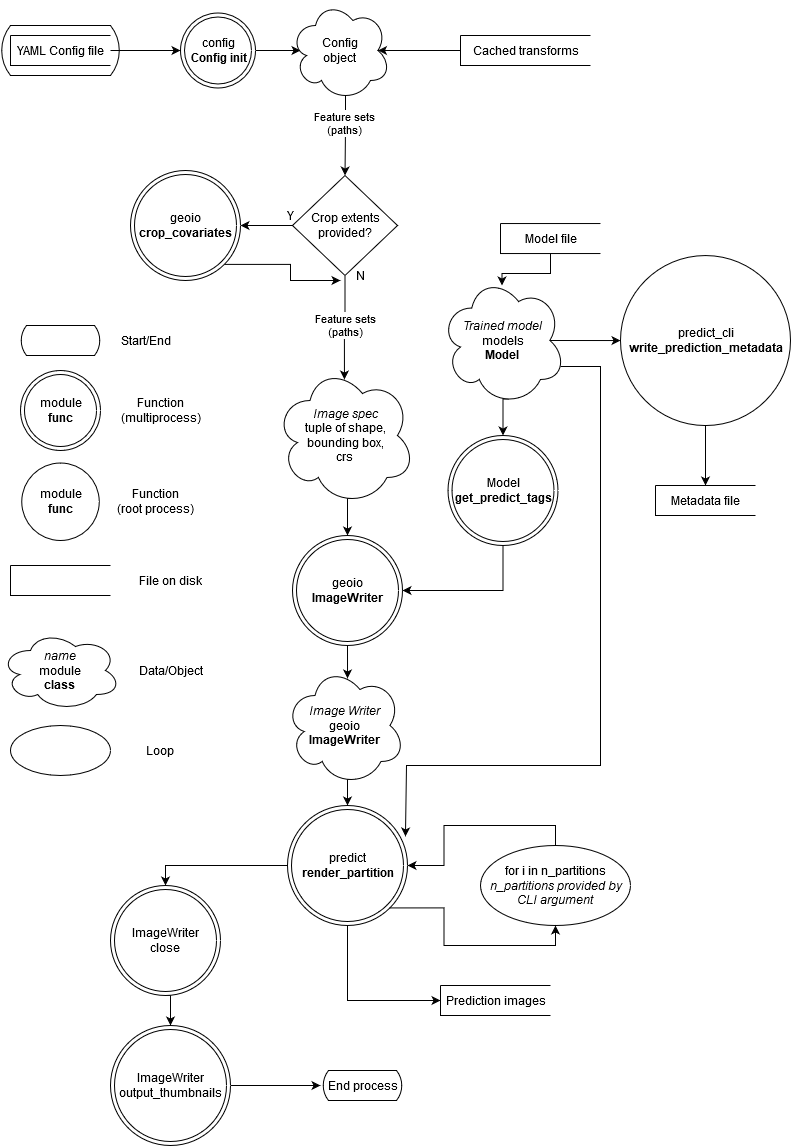

The diagram above was exported from draw.io. Its source (the exported page's mxGraphModel, read from the mxfile embedded in the PNG):
<mxGraphModel dx="2062" dy="1163" grid="1" gridSize="10" guides="1" tooltips="1" connect="1" arrows="1" fold="1" page="1" pageScale="1" pageWidth="850" pageHeight="1100" math="0" shadow="0">
  <root>
    <mxCell id="0" />
    <mxCell id="1" parent="0" />
    <mxCell id="qWcVch0T9_mmpmpbuTu2-7" value="" style="group" vertex="1" connectable="0" parent="1">
      <mxGeometry x="30" y="40" width="120" height="50" as="geometry" />
    </mxCell>
    <mxCell id="qWcVch0T9_mmpmpbuTu2-6" value="" style="html=1;dashed=0;whitespace=wrap;shape=mxgraph.dfd.loop" vertex="1" parent="qWcVch0T9_mmpmpbuTu2-7">
      <mxGeometry width="120" height="50" as="geometry" />
    </mxCell>
    <mxCell id="qWcVch0T9_mmpmpbuTu2-5" value="YAML Config file" style="html=1;dashed=0;whitespace=wrap;shape=partialRectangle;right=0;" vertex="1" parent="qWcVch0T9_mmpmpbuTu2-7">
      <mxGeometry x="10" y="10" width="100" height="30" as="geometry" />
    </mxCell>
    <mxCell id="qWcVch0T9_mmpmpbuTu2-10" style="edgeStyle=orthogonalEdgeStyle;rounded=0;orthogonalLoop=1;jettySize=auto;html=1;exitX=1;exitY=0.5;exitDx=0;exitDy=0;" edge="1" parent="1" source="qWcVch0T9_mmpmpbuTu2-8">
      <mxGeometry relative="1" as="geometry">
        <mxPoint x="330" y="65" as="targetPoint" />
      </mxGeometry>
    </mxCell>
    <mxCell id="qWcVch0T9_mmpmpbuTu2-8" value="&lt;div&gt;config&lt;/div&gt;&lt;div&gt;&lt;b&gt;Config init&lt;/b&gt;&lt;br&gt;&lt;/div&gt;" style="ellipse;shape=doubleEllipse;html=1;dashed=0;whitespace=wrap;aspect=fixed;" vertex="1" parent="1">
      <mxGeometry x="210" y="27.5" width="75" height="75" as="geometry" />
    </mxCell>
    <mxCell id="qWcVch0T9_mmpmpbuTu2-9" value="" style="edgeStyle=orthogonalEdgeStyle;rounded=0;orthogonalLoop=1;jettySize=auto;html=1;" edge="1" parent="1" source="qWcVch0T9_mmpmpbuTu2-5" target="qWcVch0T9_mmpmpbuTu2-8">
      <mxGeometry relative="1" as="geometry" />
    </mxCell>
    <mxCell id="qWcVch0T9_mmpmpbuTu2-15" style="edgeStyle=orthogonalEdgeStyle;rounded=0;orthogonalLoop=1;jettySize=auto;html=1;exitX=0.55;exitY=0.95;exitDx=0;exitDy=0;exitPerimeter=0;entryX=0.5;entryY=0;entryDx=0;entryDy=0;" edge="1" parent="1" source="qWcVch0T9_mmpmpbuTu2-11" target="qWcVch0T9_mmpmpbuTu2-14">
      <mxGeometry relative="1" as="geometry">
        <Array as="points">
          <mxPoint x="375" y="143" />
        </Array>
      </mxGeometry>
    </mxCell>
    <mxCell id="qWcVch0T9_mmpmpbuTu2-16" value="&lt;div&gt;Feature sets&lt;/div&gt;&lt;div&gt;(paths)&lt;br&gt;&lt;/div&gt;" style="edgeLabel;html=1;align=center;verticalAlign=middle;resizable=0;points=[];" vertex="1" connectable="0" parent="qWcVch0T9_mmpmpbuTu2-15">
      <mxGeometry x="-0.3229" y="-2" relative="1" as="geometry">
        <mxPoint as="offset" />
      </mxGeometry>
    </mxCell>
    <mxCell id="qWcVch0T9_mmpmpbuTu2-11" value="&lt;div&gt;Config&lt;/div&gt;&lt;div&gt;object&lt;br&gt;&lt;/div&gt;" style="shape=cloud;whiteSpace=wrap;html=1;" vertex="1" parent="1">
      <mxGeometry x="320" y="15" width="100" height="100" as="geometry" />
    </mxCell>
    <mxCell id="qWcVch0T9_mmpmpbuTu2-13" style="edgeStyle=orthogonalEdgeStyle;rounded=0;orthogonalLoop=1;jettySize=auto;html=1;exitX=0;exitY=0.5;exitDx=0;exitDy=0;entryX=0.875;entryY=0.5;entryDx=0;entryDy=0;entryPerimeter=0;" edge="1" parent="1" source="qWcVch0T9_mmpmpbuTu2-12" target="qWcVch0T9_mmpmpbuTu2-11">
      <mxGeometry relative="1" as="geometry" />
    </mxCell>
    <mxCell id="qWcVch0T9_mmpmpbuTu2-12" value="Cached transforms" style="html=1;dashed=0;whitespace=wrap;shape=partialRectangle;right=0;" vertex="1" parent="1">
      <mxGeometry x="490" y="50" width="130" height="30" as="geometry" />
    </mxCell>
    <mxCell id="qWcVch0T9_mmpmpbuTu2-18" style="edgeStyle=orthogonalEdgeStyle;rounded=0;orthogonalLoop=1;jettySize=auto;html=1;exitX=0;exitY=0.5;exitDx=0;exitDy=0;entryX=1;entryY=0.5;entryDx=0;entryDy=0;" edge="1" parent="1" source="qWcVch0T9_mmpmpbuTu2-14" target="qWcVch0T9_mmpmpbuTu2-17">
      <mxGeometry relative="1" as="geometry" />
    </mxCell>
    <mxCell id="qWcVch0T9_mmpmpbuTu2-24" style="edgeStyle=orthogonalEdgeStyle;rounded=0;orthogonalLoop=1;jettySize=auto;html=1;exitX=0.5;exitY=1;exitDx=0;exitDy=0;entryX=0.496;entryY=0.1;entryDx=0;entryDy=0;entryPerimeter=0;" edge="1" parent="1" source="qWcVch0T9_mmpmpbuTu2-14" target="qWcVch0T9_mmpmpbuTu2-22">
      <mxGeometry relative="1" as="geometry" />
    </mxCell>
    <mxCell id="qWcVch0T9_mmpmpbuTu2-25" value="&lt;div&gt;Feature sets&lt;/div&gt;&lt;div&gt;(paths)&lt;br&gt;&lt;/div&gt;" style="edgeLabel;html=1;align=center;verticalAlign=middle;resizable=0;points=[];" vertex="1" connectable="0" parent="qWcVch0T9_mmpmpbuTu2-24">
      <mxGeometry x="0.1396" y="1" relative="1" as="geometry">
        <mxPoint x="-0.41" y="-9.4" as="offset" />
      </mxGeometry>
    </mxCell>
    <mxCell id="qWcVch0T9_mmpmpbuTu2-14" value="&lt;div&gt;Crop extents&lt;/div&gt;&lt;div&gt;provided?&lt;br&gt;&lt;/div&gt;" style="shape=rhombus;html=1;dashed=0;whitespace=wrap;perimeter=rhombusPerimeter;" vertex="1" parent="1">
      <mxGeometry x="322" y="190" width="105" height="100" as="geometry" />
    </mxCell>
    <mxCell id="qWcVch0T9_mmpmpbuTu2-32" style="edgeStyle=orthogonalEdgeStyle;rounded=0;orthogonalLoop=1;jettySize=auto;html=1;exitX=1;exitY=1;exitDx=0;exitDy=0;entryX=0;entryY=0.75;entryDx=0;entryDy=0;" edge="1" parent="1" source="qWcVch0T9_mmpmpbuTu2-17" target="qWcVch0T9_mmpmpbuTu2-26">
      <mxGeometry relative="1" as="geometry" />
    </mxCell>
    <mxCell id="qWcVch0T9_mmpmpbuTu2-17" value="&lt;div&gt;geoio&lt;/div&gt;&lt;div&gt;&lt;b&gt;crop_covariates&lt;/b&gt;&lt;br&gt;&lt;/div&gt;" style="ellipse;shape=doubleEllipse;html=1;dashed=0;whitespace=wrap;aspect=fixed;" vertex="1" parent="1">
      <mxGeometry x="160" y="185" width="110" height="110" as="geometry" />
    </mxCell>
    <mxCell id="qWcVch0T9_mmpmpbuTu2-19" value="Y" style="text;html=1;strokeColor=none;fillColor=none;align=center;verticalAlign=middle;whiteSpace=wrap;rounded=0;" vertex="1" parent="1">
      <mxGeometry x="300" y="220" width="40" height="20" as="geometry" />
    </mxCell>
    <mxCell id="qWcVch0T9_mmpmpbuTu2-34" style="edgeStyle=orthogonalEdgeStyle;rounded=0;orthogonalLoop=1;jettySize=auto;html=1;exitX=0.55;exitY=0.95;exitDx=0;exitDy=0;exitPerimeter=0;entryX=0.5;entryY=0;entryDx=0;entryDy=0;" edge="1" parent="1" source="qWcVch0T9_mmpmpbuTu2-22" target="qWcVch0T9_mmpmpbuTu2-33">
      <mxGeometry relative="1" as="geometry" />
    </mxCell>
    <mxCell id="qWcVch0T9_mmpmpbuTu2-22" value="&lt;div&gt;&lt;i&gt;Image spec&lt;/i&gt;&lt;/div&gt;&lt;div&gt;tuple of shape,&lt;/div&gt;&lt;div&gt;bounding box,&lt;/div&gt;&lt;div&gt;crs&lt;br&gt;&lt;/div&gt;" style="shape=cloud;whiteSpace=wrap;html=1;" vertex="1" parent="1">
      <mxGeometry x="304.5" y="380" width="140" height="140" as="geometry" />
    </mxCell>
    <mxCell id="qWcVch0T9_mmpmpbuTu2-26" value="N" style="text;html=1;strokeColor=none;fillColor=none;align=center;verticalAlign=middle;whiteSpace=wrap;rounded=0;" vertex="1" parent="1">
      <mxGeometry x="370" y="280" width="40" height="20" as="geometry" />
    </mxCell>
    <mxCell id="qWcVch0T9_mmpmpbuTu2-44" style="edgeStyle=orthogonalEdgeStyle;rounded=0;orthogonalLoop=1;jettySize=auto;html=1;exitX=0.5;exitY=1;exitDx=0;exitDy=0;entryX=0.521;entryY=0.108;entryDx=0;entryDy=0;entryPerimeter=0;" edge="1" parent="1" source="qWcVch0T9_mmpmpbuTu2-33" target="qWcVch0T9_mmpmpbuTu2-43">
      <mxGeometry relative="1" as="geometry" />
    </mxCell>
    <mxCell id="qWcVch0T9_mmpmpbuTu2-33" value="&lt;div&gt;geoio&lt;/div&gt;&lt;div&gt;&lt;b&gt;ImageWriter&lt;/b&gt;&lt;br&gt;&lt;/div&gt;" style="ellipse;shape=doubleEllipse;html=1;dashed=0;whitespace=wrap;aspect=fixed;" vertex="1" parent="1">
      <mxGeometry x="322" y="550" width="110" height="110" as="geometry" />
    </mxCell>
    <mxCell id="qWcVch0T9_mmpmpbuTu2-37" style="edgeStyle=orthogonalEdgeStyle;rounded=0;orthogonalLoop=1;jettySize=auto;html=1;exitX=0.5;exitY=1;exitDx=0;exitDy=0;entryX=0.492;entryY=0.092;entryDx=0;entryDy=0;entryPerimeter=0;" edge="1" parent="1" source="qWcVch0T9_mmpmpbuTu2-35">
      <mxGeometry relative="1" as="geometry">
        <mxPoint x="531.5" y="300.00000000000006" as="targetPoint" />
      </mxGeometry>
    </mxCell>
    <mxCell id="qWcVch0T9_mmpmpbuTu2-35" value="Model file" style="html=1;dashed=0;whitespace=wrap;shape=partialRectangle;right=0;" vertex="1" parent="1">
      <mxGeometry x="530" y="238.04000000000002" width="100" height="30" as="geometry" />
    </mxCell>
    <mxCell id="qWcVch0T9_mmpmpbuTu2-41" style="edgeStyle=orthogonalEdgeStyle;rounded=0;orthogonalLoop=1;jettySize=auto;html=1;exitX=0.55;exitY=0.95;exitDx=0;exitDy=0;exitPerimeter=0;entryX=0.5;entryY=0;entryDx=0;entryDy=0;" edge="1" parent="1" source="qWcVch0T9_mmpmpbuTu2-36" target="qWcVch0T9_mmpmpbuTu2-40">
      <mxGeometry relative="1" as="geometry" />
    </mxCell>
    <mxCell id="qWcVch0T9_mmpmpbuTu2-52" style="edgeStyle=orthogonalEdgeStyle;rounded=0;orthogonalLoop=1;jettySize=auto;html=1;exitX=0.96;exitY=0.7;exitDx=0;exitDy=0;exitPerimeter=0;entryX=0.983;entryY=0.258;entryDx=0;entryDy=0;entryPerimeter=0;" edge="1" parent="1" source="qWcVch0T9_mmpmpbuTu2-36" target="qWcVch0T9_mmpmpbuTu2-48">
      <mxGeometry relative="1" as="geometry">
        <Array as="points">
          <mxPoint x="630" y="381" />
          <mxPoint x="630" y="780" />
          <mxPoint x="436" y="780" />
        </Array>
      </mxGeometry>
    </mxCell>
    <mxCell id="qWcVch0T9_mmpmpbuTu2-72" style="edgeStyle=orthogonalEdgeStyle;rounded=0;orthogonalLoop=1;jettySize=auto;html=1;exitX=0.875;exitY=0.5;exitDx=0;exitDy=0;exitPerimeter=0;entryX=0;entryY=0.5;entryDx=0;entryDy=0;" edge="1" parent="1" source="qWcVch0T9_mmpmpbuTu2-36" target="qWcVch0T9_mmpmpbuTu2-71">
      <mxGeometry relative="1" as="geometry" />
    </mxCell>
    <mxCell id="qWcVch0T9_mmpmpbuTu2-36" value="&lt;div&gt;&lt;i&gt;Trained model&lt;/i&gt;&lt;/div&gt;&lt;div&gt;models&lt;/div&gt;&lt;div&gt;&lt;b&gt;Model&lt;/b&gt;&lt;br&gt;&lt;/div&gt;" style="shape=cloud;whiteSpace=wrap;html=1;" vertex="1" parent="1">
      <mxGeometry x="470" y="290" width="125" height="130" as="geometry" />
    </mxCell>
    <mxCell id="qWcVch0T9_mmpmpbuTu2-42" style="edgeStyle=orthogonalEdgeStyle;rounded=0;orthogonalLoop=1;jettySize=auto;html=1;exitX=0.5;exitY=1;exitDx=0;exitDy=0;entryX=1;entryY=0.5;entryDx=0;entryDy=0;" edge="1" parent="1" source="qWcVch0T9_mmpmpbuTu2-40" target="qWcVch0T9_mmpmpbuTu2-33">
      <mxGeometry relative="1" as="geometry" />
    </mxCell>
    <mxCell id="qWcVch0T9_mmpmpbuTu2-40" value="&lt;div&gt;Model&lt;/div&gt;&lt;div&gt;&lt;b&gt;get_predict_tags&lt;/b&gt;&lt;br&gt;&lt;/div&gt;" style="ellipse;shape=doubleEllipse;html=1;dashed=0;whitespace=wrap;aspect=fixed;" vertex="1" parent="1">
      <mxGeometry x="477.5" y="450" width="110" height="110" as="geometry" />
    </mxCell>
    <mxCell id="qWcVch0T9_mmpmpbuTu2-53" style="edgeStyle=orthogonalEdgeStyle;rounded=0;orthogonalLoop=1;jettySize=auto;html=1;exitX=0.55;exitY=0.95;exitDx=0;exitDy=0;exitPerimeter=0;entryX=0.5;entryY=0;entryDx=0;entryDy=0;" edge="1" parent="1" source="qWcVch0T9_mmpmpbuTu2-43" target="qWcVch0T9_mmpmpbuTu2-48">
      <mxGeometry relative="1" as="geometry" />
    </mxCell>
    <mxCell id="qWcVch0T9_mmpmpbuTu2-43" value="&lt;div&gt;&lt;i&gt;Image Writer&lt;/i&gt;&lt;/div&gt;&lt;div&gt;geoio&lt;/div&gt;&lt;div&gt;&lt;b&gt;ImageWriter&lt;/b&gt;&lt;br&gt;&lt;i&gt;&lt;/i&gt;&lt;/div&gt;" style="shape=cloud;whiteSpace=wrap;html=1;" vertex="1" parent="1">
      <mxGeometry x="314.5" y="680" width="120" height="120" as="geometry" />
    </mxCell>
    <mxCell id="qWcVch0T9_mmpmpbuTu2-61" style="edgeStyle=orthogonalEdgeStyle;rounded=0;orthogonalLoop=1;jettySize=auto;html=1;exitX=0.5;exitY=0;exitDx=0;exitDy=0;entryX=1;entryY=0.5;entryDx=0;entryDy=0;" edge="1" parent="1" source="qWcVch0T9_mmpmpbuTu2-47" target="qWcVch0T9_mmpmpbuTu2-48">
      <mxGeometry relative="1" as="geometry" />
    </mxCell>
    <mxCell id="qWcVch0T9_mmpmpbuTu2-47" value="&lt;div&gt;for i in n_partitions&lt;/div&gt;&lt;div&gt;&lt;i&gt;n_partitions provided by &lt;br&gt;&lt;/i&gt;&lt;/div&gt;&lt;div&gt;&lt;i&gt;CLI argument&lt;/i&gt;&lt;br&gt;&lt;/div&gt;" style="shape=ellipse;html=1;dashed=0;whitespace=wrap;perimeter=ellipsePerimeter;" vertex="1" parent="1">
      <mxGeometry x="510" y="860" width="150" height="80" as="geometry" />
    </mxCell>
    <mxCell id="qWcVch0T9_mmpmpbuTu2-60" style="edgeStyle=orthogonalEdgeStyle;rounded=0;orthogonalLoop=1;jettySize=auto;html=1;exitX=1;exitY=1;exitDx=0;exitDy=0;entryX=0.5;entryY=1;entryDx=0;entryDy=0;" edge="1" parent="1" source="qWcVch0T9_mmpmpbuTu2-48" target="qWcVch0T9_mmpmpbuTu2-47">
      <mxGeometry relative="1" as="geometry" />
    </mxCell>
    <mxCell id="qWcVch0T9_mmpmpbuTu2-67" style="edgeStyle=orthogonalEdgeStyle;rounded=0;orthogonalLoop=1;jettySize=auto;html=1;exitX=0;exitY=0.5;exitDx=0;exitDy=0;entryX=0.5;entryY=0;entryDx=0;entryDy=0;" edge="1" parent="1" source="qWcVch0T9_mmpmpbuTu2-48" target="qWcVch0T9_mmpmpbuTu2-66">
      <mxGeometry relative="1" as="geometry" />
    </mxCell>
    <mxCell id="qWcVch0T9_mmpmpbuTu2-78" style="edgeStyle=orthogonalEdgeStyle;rounded=0;orthogonalLoop=1;jettySize=auto;html=1;exitX=0.5;exitY=1;exitDx=0;exitDy=0;entryX=0;entryY=0.5;entryDx=0;entryDy=0;" edge="1" parent="1" source="qWcVch0T9_mmpmpbuTu2-48" target="qWcVch0T9_mmpmpbuTu2-76">
      <mxGeometry relative="1" as="geometry" />
    </mxCell>
    <mxCell id="qWcVch0T9_mmpmpbuTu2-48" value="&lt;div&gt;predict&lt;/div&gt;&lt;div&gt;&lt;b&gt;render_partition&lt;/b&gt;&lt;br&gt;&lt;/div&gt;" style="ellipse;shape=doubleEllipse;html=1;dashed=0;whitespace=wrap;aspect=fixed;" vertex="1" parent="1">
      <mxGeometry x="317" y="820" width="120" height="120" as="geometry" />
    </mxCell>
    <mxCell id="qWcVch0T9_mmpmpbuTu2-69" style="edgeStyle=orthogonalEdgeStyle;rounded=0;orthogonalLoop=1;jettySize=auto;html=1;exitX=0.5;exitY=1;exitDx=0;exitDy=0;entryX=0.5;entryY=0;entryDx=0;entryDy=0;" edge="1" parent="1" source="qWcVch0T9_mmpmpbuTu2-66" target="qWcVch0T9_mmpmpbuTu2-68">
      <mxGeometry relative="1" as="geometry" />
    </mxCell>
    <mxCell id="qWcVch0T9_mmpmpbuTu2-66" value="&lt;div&gt;ImageWriter&lt;/div&gt;&lt;div&gt;close&lt;br&gt;&lt;/div&gt;" style="ellipse;shape=doubleEllipse;html=1;dashed=0;whitespace=wrap;aspect=fixed;" vertex="1" parent="1">
      <mxGeometry x="140" y="900" width="110" height="110" as="geometry" />
    </mxCell>
    <mxCell id="qWcVch0T9_mmpmpbuTu2-82" style="edgeStyle=orthogonalEdgeStyle;rounded=0;orthogonalLoop=1;jettySize=auto;html=1;exitX=1;exitY=0.5;exitDx=0;exitDy=0;entryX=-0.025;entryY=0.5;entryDx=0;entryDy=0;entryPerimeter=0;" edge="1" parent="1" source="qWcVch0T9_mmpmpbuTu2-68" target="qWcVch0T9_mmpmpbuTu2-81">
      <mxGeometry relative="1" as="geometry" />
    </mxCell>
    <mxCell id="qWcVch0T9_mmpmpbuTu2-68" value="&lt;div&gt;ImageWriter&lt;/div&gt;&lt;div&gt;output_thumbnails&lt;br&gt;&lt;/div&gt;" style="ellipse;shape=doubleEllipse;html=1;dashed=0;whitespace=wrap;aspect=fixed;" vertex="1" parent="1">
      <mxGeometry x="140" y="1040" width="120" height="120" as="geometry" />
    </mxCell>
    <mxCell id="qWcVch0T9_mmpmpbuTu2-77" style="edgeStyle=orthogonalEdgeStyle;rounded=0;orthogonalLoop=1;jettySize=auto;html=1;exitX=0.5;exitY=1;exitDx=0;exitDy=0;entryX=0.5;entryY=0;entryDx=0;entryDy=0;" edge="1" parent="1" source="qWcVch0T9_mmpmpbuTu2-71" target="qWcVch0T9_mmpmpbuTu2-74">
      <mxGeometry relative="1" as="geometry" />
    </mxCell>
    <mxCell id="qWcVch0T9_mmpmpbuTu2-71" value="&lt;div&gt;predict_cli&lt;/div&gt;&lt;div&gt;&lt;b&gt;write_prediction_metadata&lt;/b&gt;&lt;br&gt;&lt;/div&gt;" style="shape=ellipse;html=1;dashed=0;whitespace=wrap;aspect=fixed;perimeter=ellipsePerimeter;" vertex="1" parent="1">
      <mxGeometry x="650" y="270.04" width="170" height="170" as="geometry" />
    </mxCell>
    <mxCell id="qWcVch0T9_mmpmpbuTu2-74" value="Metadata file" style="html=1;dashed=0;whitespace=wrap;shape=partialRectangle;right=0;" vertex="1" parent="1">
      <mxGeometry x="685" y="500" width="100" height="30" as="geometry" />
    </mxCell>
    <mxCell id="qWcVch0T9_mmpmpbuTu2-76" value="Prediction images" style="html=1;dashed=0;whitespace=wrap;shape=partialRectangle;right=0;" vertex="1" parent="1">
      <mxGeometry x="470" y="1000" width="110" height="30" as="geometry" />
    </mxCell>
    <mxCell id="qWcVch0T9_mmpmpbuTu2-79" value="" style="group" vertex="1" connectable="0" parent="1">
      <mxGeometry x="30" y="340" width="210" height="450" as="geometry" />
    </mxCell>
    <mxCell id="qWcVch0T9_mmpmpbuTu2-56" value="" style="group" vertex="1" connectable="0" parent="qWcVch0T9_mmpmpbuTu2-79">
      <mxGeometry width="210" height="450" as="geometry" />
    </mxCell>
    <mxCell id="jmA6zuRgyLaWVrllpdH5-2" value="" style="group" parent="qWcVch0T9_mmpmpbuTu2-56" vertex="1" connectable="0">
      <mxGeometry width="210" height="385" as="geometry" />
    </mxCell>
    <mxCell id="4IKMjbZiyQZiwVTKltnV-139" value="" style="html=1;dashed=0;whitespace=wrap;shape=mxgraph.dfd.loop;fontColor=none;" parent="jmA6zuRgyLaWVrllpdH5-2" vertex="1">
      <mxGeometry x="20" width="80" height="30" as="geometry" />
    </mxCell>
    <mxCell id="2" value="Start/End" style="text;html=1;align=center;verticalAlign=middle;resizable=0;points=[];autosize=1;fontColor=none;" parent="jmA6zuRgyLaWVrllpdH5-2" vertex="1">
      <mxGeometry x="110" y="5" width="70" height="20" as="geometry" />
    </mxCell>
    <mxCell id="4IKMjbZiyQZiwVTKltnV-140" value="&lt;div&gt;module&lt;/div&gt;&lt;div&gt;&lt;b&gt;func&lt;/b&gt;&lt;br&gt;&lt;/div&gt;" style="shape=ellipse;html=1;dashed=0;whitespace=wrap;aspect=fixed;perimeter=ellipsePerimeter;fontColor=none;" parent="jmA6zuRgyLaWVrllpdH5-2" vertex="1">
      <mxGeometry x="21.25" y="137.5" width="77.5" height="77.5" as="geometry" />
    </mxCell>
    <mxCell id="4IKMjbZiyQZiwVTKltnV-141" value="&lt;div&gt;Function &lt;br&gt;&lt;/div&gt;&lt;div&gt;(root process)&lt;br&gt;&lt;/div&gt;" style="text;html=1;align=center;verticalAlign=middle;resizable=0;points=[];autosize=1;fontColor=none;" parent="jmA6zuRgyLaWVrllpdH5-2" vertex="1">
      <mxGeometry x="110" y="161.25" width="90" height="30" as="geometry" />
    </mxCell>
    <mxCell id="4IKMjbZiyQZiwVTKltnV-142" value="&lt;div&gt;module&lt;/div&gt;&lt;div&gt;&lt;b&gt;func&lt;/b&gt;&lt;br&gt;&lt;/div&gt;" style="ellipse;shape=doubleEllipse;html=1;dashed=0;whitespace=wrap;aspect=fixed;fontColor=none;" parent="jmA6zuRgyLaWVrllpdH5-2" vertex="1">
      <mxGeometry x="20" y="45" width="80" height="80" as="geometry" />
    </mxCell>
    <mxCell id="4IKMjbZiyQZiwVTKltnV-143" value="&lt;div&gt;Function&lt;/div&gt;&lt;div&gt;(multiprocess)&lt;br&gt;&lt;/div&gt;" style="text;html=1;align=center;verticalAlign=middle;resizable=0;points=[];autosize=1;fontColor=none;" parent="jmA6zuRgyLaWVrllpdH5-2" vertex="1">
      <mxGeometry x="110" y="70" width="100" height="30" as="geometry" />
    </mxCell>
    <mxCell id="4IKMjbZiyQZiwVTKltnV-147" value="File on disk" style="text;html=1;align=center;verticalAlign=middle;resizable=0;points=[];autosize=1;fontColor=none;" parent="jmA6zuRgyLaWVrllpdH5-2" vertex="1">
      <mxGeometry x="130" y="245" width="80" height="20" as="geometry" />
    </mxCell>
    <mxCell id="4IKMjbZiyQZiwVTKltnV-149" value="&lt;div&gt;&lt;i&gt;name&lt;/i&gt;&lt;br&gt;&lt;/div&gt;&lt;div&gt;module&lt;/div&gt;&lt;div&gt;&lt;b&gt;class&lt;/b&gt;&lt;br&gt;&lt;/div&gt;" style="ellipse;shape=cloud;whiteSpace=wrap;html=1;fillColor=#ffffff;fontColor=none;" parent="jmA6zuRgyLaWVrllpdH5-2" vertex="1">
      <mxGeometry y="305" width="120" height="80" as="geometry" />
    </mxCell>
    <mxCell id="4IKMjbZiyQZiwVTKltnV-150" value="Data/Object" style="text;html=1;align=center;verticalAlign=middle;resizable=0;points=[];autosize=1;fontColor=none;" parent="jmA6zuRgyLaWVrllpdH5-2" vertex="1">
      <mxGeometry x="130" y="335" width="80" height="20" as="geometry" />
    </mxCell>
    <mxCell id="qWcVch0T9_mmpmpbuTu2-75" value="" style="html=1;dashed=0;whitespace=wrap;shape=partialRectangle;right=0;" vertex="1" parent="jmA6zuRgyLaWVrllpdH5-2">
      <mxGeometry x="10" y="240" width="100" height="30" as="geometry" />
    </mxCell>
    <mxCell id="qWcVch0T9_mmpmpbuTu2-54" value="" style="shape=ellipse;html=1;dashed=0;whitespace=wrap;perimeter=ellipsePerimeter;" vertex="1" parent="qWcVch0T9_mmpmpbuTu2-56">
      <mxGeometry x="10" y="400" width="100" height="50" as="geometry" />
    </mxCell>
    <mxCell id="qWcVch0T9_mmpmpbuTu2-55" value="Loop" style="text;html=1;strokeColor=none;fillColor=none;align=center;verticalAlign=middle;whiteSpace=wrap;rounded=0;" vertex="1" parent="qWcVch0T9_mmpmpbuTu2-56">
      <mxGeometry x="140" y="415" width="40" height="20" as="geometry" />
    </mxCell>
    <mxCell id="qWcVch0T9_mmpmpbuTu2-81" value="End process" style="html=1;dashed=0;whitespace=wrap;shape=mxgraph.dfd.loop" vertex="1" parent="1">
      <mxGeometry x="352" y="1085" width="80" height="30" as="geometry" />
    </mxCell>
  </root>
</mxGraphModel>